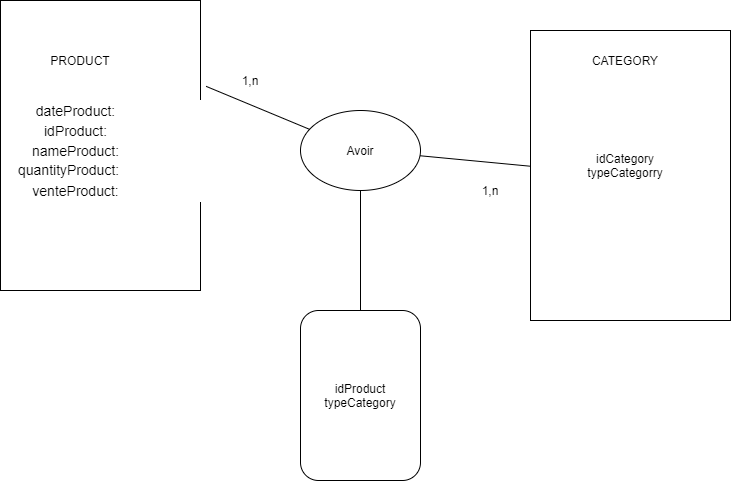

The diagram above was exported from draw.io. Its source (the exported page's mxGraphModel, read from the mxfile embedded in the PNG):
<mxGraphModel dx="1038" dy="580" grid="1" gridSize="10" guides="1" tooltips="1" connect="1" arrows="1" fold="1" page="1" pageScale="1" pageWidth="827" pageHeight="1169" math="0" shadow="0">
  <root>
    <mxCell id="0" />
    <mxCell id="1" parent="0" />
    <object label="" idProduct="" nameProduct="" quantityProduct="" venteProduct="" dateProduct="" id="IMGeN2BE0vT_LuTJlZaG-1">
      <mxCell style="rounded=0;whiteSpace=wrap;html=1;" vertex="1" parent="1">
        <mxGeometry x="30" y="50" width="200" height="290" as="geometry" />
      </mxCell>
    </object>
    <mxCell id="IMGeN2BE0vT_LuTJlZaG-2" value="" style="rounded=0;whiteSpace=wrap;html=1;" vertex="1" parent="1">
      <mxGeometry x="560" y="80" width="200" height="290" as="geometry" />
    </mxCell>
    <mxCell id="IMGeN2BE0vT_LuTJlZaG-3" value="PRODUCT" style="text;html=1;strokeColor=none;fillColor=none;align=center;verticalAlign=middle;whiteSpace=wrap;rounded=0;" vertex="1" parent="1">
      <mxGeometry x="60" y="100" width="100" height="20" as="geometry" />
    </mxCell>
    <mxCell id="IMGeN2BE0vT_LuTJlZaG-4" value="CATEGORY" style="text;html=1;strokeColor=none;fillColor=none;align=center;verticalAlign=middle;whiteSpace=wrap;rounded=0;" vertex="1" parent="1">
      <mxGeometry x="610" y="100" width="90" height="20" as="geometry" />
    </mxCell>
    <mxCell id="IMGeN2BE0vT_LuTJlZaG-17" value="" style="edgeStyle=orthogonalEdgeStyle;rounded=0;orthogonalLoop=1;jettySize=auto;html=1;" edge="1" parent="1" source="IMGeN2BE0vT_LuTJlZaG-10" target="IMGeN2BE0vT_LuTJlZaG-1">
      <mxGeometry relative="1" as="geometry" />
    </mxCell>
    <mxCell id="IMGeN2BE0vT_LuTJlZaG-10" value="&lt;table class=&quot;properties&quot; style=&quot;font-family: &amp;#34;helvetica&amp;#34; , &amp;#34;arial&amp;#34; , sans-serif ; font-size: 14px ; background-color: rgb(255 , 255 , 255) ; width: 480px&quot;&gt;&lt;tbody&gt;&lt;tr&gt;&lt;td&gt;dateProduct:&lt;/td&gt;&lt;td&gt;&lt;div style=&quot;position: relative ; padding-right: 20px ; box-sizing: border-box ; width: 312.4px&quot;&gt;&lt;/div&gt;&lt;/td&gt;&lt;/tr&gt;&lt;tr&gt;&lt;td&gt;idProduct:&lt;/td&gt;&lt;td&gt;&lt;div style=&quot;position: relative ; padding-right: 20px ; box-sizing: border-box ; width: 312.4px&quot;&gt;&lt;/div&gt;&lt;/td&gt;&lt;/tr&gt;&lt;tr&gt;&lt;td&gt;nameProduct:&lt;/td&gt;&lt;td&gt;&lt;div style=&quot;position: relative ; padding-right: 20px ; box-sizing: border-box ; width: 312.4px&quot;&gt;&lt;/div&gt;&lt;/td&gt;&lt;/tr&gt;&lt;tr&gt;&lt;td style=&quot;text-align: left ; line-height: 15.4px&quot;&gt;quantityProduct:&lt;/td&gt;&lt;td&gt;&lt;div style=&quot;position: relative ; padding-right: 20px ; box-sizing: border-box ; width: 312.4px&quot;&gt;&lt;br&gt;&lt;/div&gt;&lt;/td&gt;&lt;/tr&gt;&lt;tr&gt;&lt;td&gt;venteProduct:&lt;/td&gt;&lt;td&gt;&lt;div style=&quot;position: relative ; padding-right: 20px ; box-sizing: border-box ; width: 312.4px&quot;&gt;&lt;br&gt;&lt;/div&gt;&lt;/td&gt;&lt;/tr&gt;&lt;/tbody&gt;&lt;/table&gt;" style="text;html=1;strokeColor=none;fillColor=none;align=center;verticalAlign=middle;whiteSpace=wrap;rounded=0;" vertex="1" parent="1">
      <mxGeometry x="280" y="190" width="10" height="20" as="geometry" />
    </mxCell>
    <mxCell id="IMGeN2BE0vT_LuTJlZaG-13" value="idCategory&lt;br&gt;typeCategorry&lt;br&gt;" style="text;html=1;strokeColor=none;fillColor=none;align=center;verticalAlign=middle;whiteSpace=wrap;rounded=0;" vertex="1" parent="1">
      <mxGeometry x="635" y="180" width="40" height="70" as="geometry" />
    </mxCell>
    <mxCell id="IMGeN2BE0vT_LuTJlZaG-14" value="Avoir" style="ellipse;whiteSpace=wrap;html=1;" vertex="1" parent="1">
      <mxGeometry x="330" y="160" width="120" height="80" as="geometry" />
    </mxCell>
    <mxCell id="IMGeN2BE0vT_LuTJlZaG-15" value="" style="endArrow=none;html=1;" edge="1" parent="1" source="IMGeN2BE0vT_LuTJlZaG-14" target="IMGeN2BE0vT_LuTJlZaG-2">
      <mxGeometry width="50" height="50" relative="1" as="geometry">
        <mxPoint x="360" y="320" as="sourcePoint" />
        <mxPoint x="410" y="270" as="targetPoint" />
      </mxGeometry>
    </mxCell>
    <mxCell id="IMGeN2BE0vT_LuTJlZaG-16" value="" style="endArrow=none;html=1;exitX=1.028;exitY=0.296;exitDx=0;exitDy=0;exitPerimeter=0;" edge="1" parent="1" source="IMGeN2BE0vT_LuTJlZaG-1" target="IMGeN2BE0vT_LuTJlZaG-14">
      <mxGeometry width="50" height="50" relative="1" as="geometry">
        <mxPoint x="360" y="320" as="sourcePoint" />
        <mxPoint x="410" y="270" as="targetPoint" />
      </mxGeometry>
    </mxCell>
    <mxCell id="IMGeN2BE0vT_LuTJlZaG-19" value="1,n" style="text;html=1;strokeColor=none;fillColor=none;align=center;verticalAlign=middle;whiteSpace=wrap;rounded=0;" vertex="1" parent="1">
      <mxGeometry x="260" y="120" width="40" height="20" as="geometry" />
    </mxCell>
    <mxCell id="IMGeN2BE0vT_LuTJlZaG-20" value="1,n" style="text;html=1;strokeColor=none;fillColor=none;align=center;verticalAlign=middle;whiteSpace=wrap;rounded=0;" vertex="1" parent="1">
      <mxGeometry x="490" y="230" width="60" height="20" as="geometry" />
    </mxCell>
    <mxCell id="IMGeN2BE0vT_LuTJlZaG-21" value="idProduct&lt;br&gt;typeCategory" style="rounded=1;whiteSpace=wrap;html=1;" vertex="1" parent="1">
      <mxGeometry x="330" y="360" width="120" height="170" as="geometry" />
    </mxCell>
    <mxCell id="IMGeN2BE0vT_LuTJlZaG-22" value="" style="endArrow=none;html=1;" edge="1" parent="1" source="IMGeN2BE0vT_LuTJlZaG-21" target="IMGeN2BE0vT_LuTJlZaG-14">
      <mxGeometry width="50" height="50" relative="1" as="geometry">
        <mxPoint x="360" y="320" as="sourcePoint" />
        <mxPoint x="410" y="270" as="targetPoint" />
      </mxGeometry>
    </mxCell>
  </root>
</mxGraphModel>